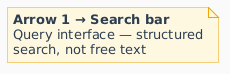

The diagram above was rendered by PlantUML. Its source (embedded in the PNG):
@startuml
skinparam defaultFontName Arial
skinparam backgroundColor #FAFAFA
skinparam note {
  BackgroundColor #FFF8E1
  BorderColor #F0A500
  FontColor #2C3E50
}

note as N1
  **Arrow 1 → Search bar**
  Query interface — structured
  search, not free text
end note
@enduml